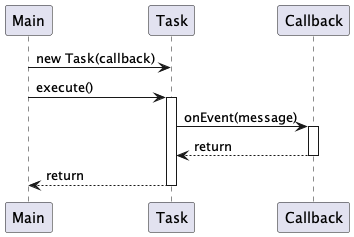

The diagram above was rendered by PlantUML. Its source (embedded in the PNG):
@startuml
participant Main
participant Task
participant Callback

Main -> Task : new Task(callback)
Main -> Task : execute()
activate Task

Task -> Callback : onEvent(message)
activate Callback
Callback --> Task : return
deactivate Callback

Task --> Main : return
deactivate Task

@enduml